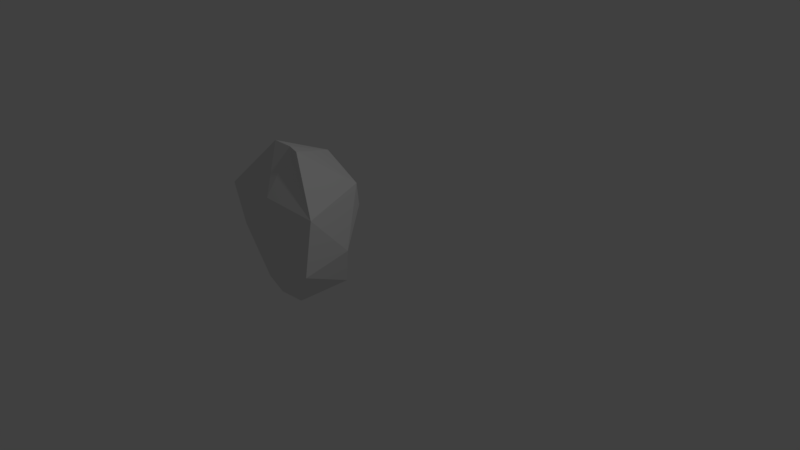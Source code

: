 # Source: rock_3.blend  (saved by Blender 2.78.0; exported with 4.5.12 LTS)
import bpy
from mathutils import Matrix  # noqa: F401  (used for matrix-valued properties, if any)

bpy.ops.wm.read_factory_settings(use_empty=True)
scene = bpy.context.scene
scene.name = 'Scene'

# ---- collections
col_collection_1 = bpy.data.collections.new('Collection 1'); scene.collection.children.link(col_collection_1)

# ---- materials (node trees are filled in below, after node groups)
mat_rock_3 = bpy.data.materials.new('Rock_3')
mat_rock_3.alpha_threshold = 0.0
mat_rock_3.use_transparent_shadow = False
mat_rock_3.roughness = 0.5
mat_rock_3.line_color = (0.0, 0.0, 0.0, 1.0)

# ---- material node trees

# ---- world
world_world = bpy.data.worlds.new('World'); scene.world = world_world
world_world.color = (0.05088, 0.05088, 0.05088)
world_world.use_sun_shadow = False
world_world.sun_shadow_jitter_overblur = 0.0
world_world.cycles.sampling_method = 'MANUAL'

# ---- cameras
cam_camera = bpy.data.cameras.new('Camera')
cam_camera.clip_end = 100.0
cam_camera.lens = 35.0
cam_camera.sensor_width = 32.0
cam_camera.sensor_height = 18.0
cam_camera.ortho_scale = 7.314
cam_camera.dof.focus_distance = 0.0
cam_camera.dof.aperture_fstop = 128.0

# ---- lights
light_lamp = bpy.data.lights.new('Lamp', 'POINT')
light_lamp.transmission_factor = 0.0
light_lamp.cutoff_distance = 30.0
light_lamp.energy = 100.0
light_lamp.shadow_buffer_clip_start = 1.001
light_lamp.shadow_soft_size = 0.1
light_lamp.shadow_maximum_resolution = 0.006
light_lamp.use_absolute_resolution = True

# ---- meshes
me_cube = bpy.data.meshes.new('Cube')
me_cube.from_pydata([(0.3227, 0.304, 4.094e-07), (0.3227, -0.3966, 4.094e-07), (-0.4042, -0.3142, 4.094e-07), (-0.4727, 0.2543, 4.094e-07), (-0.3046, 0.5788, 1.445), (0.1812, -0.2459, 1.781), (-0.2736, -0.194, 1.781), (0.519, 0.1654, 0.5295), (0.2583, 0.5442, 1.196), (0.6954, -0.5837, 0.5295), (0.6954, -0.4813, 1.196), (-0.8949, -0.2798, 0.5295), (-0.7595, -0.4813, 1.196), (-0.543, 0.5188, 0.5295), (-0.4103, 0.6535, 1.196), (-3.283e-05, 0.5285, 4.094e-07), (-3.3e-05, -0.4261, 4.094e-07), (-0.001661, -0.194, 1.781), (0.0008631, 0.7971, 0.748), (0.001668, -0.6869, 0.748), (0.001668, -0.5514, 1.265), (-0.07614, 0.6831, 1.017)], [], [(15, 16, 2, 3), (4, 6, 17, 5), (8, 4, 5, 10), (20, 17, 6, 12), (12, 6, 4, 14), (18, 15, 3, 13), (2, 11, 13, 3), (11, 12, 14, 13), (16, 19, 11, 2), (19, 20, 12), (0, 7, 9, 1), (7, 8, 10, 9), (9, 10, 20, 19), (1, 9, 19, 16), (7, 0, 15, 18), (10, 5, 17, 20), (0, 1, 16, 15), (4, 8, 14), (14, 21, 18, 13), (8, 21, 14), (18, 21, 8, 7), (12, 11, 19)])
_uv = me_cube.uv_layers.new(name='UVMap')
_uv.uv.foreach_set('vector', [0.9279, 0.1206, 0.7005, 0.1206, 0.7271, 0.02429, 0.8626, 0.007987, 0.6911, 0.8459, 0.6877, 0.6831, 0.7399, 0.6717, 0.7776, 0.675, 0.8464, 0.9064, 0.6911, 0.8459, 0.7776, 0.675, 0.9591, 0.5854, 0.7416, 0.5251, 0.7399, 0.6717, 0.6877, 0.6831, 0.5144, 0.5985, 0.5144, 0.5985, 0.6877, 0.6831, 0.6911, 0.8459, 0.6363, 0.9064, 0.09362, 0.5251, 0.1912, 0.6975, 0.1485, 0.7873, 0.0001742, 0.7229, 0.2231, 0.8654, 0.08305, 0.9998, 0.0001742, 0.7229, 0.1485, 0.7873, 0.0001742, 0.158, 0.1711, 0.1993, 0.1989, 0.3707, 0.0001742, 0.4577, 0.2966, 0.8353, 0.4055, 0.9998, 0.08305, 0.9998, 0.2231, 0.8654, 0.2998, 0.0001742, 0.2936, 0.177, 0.1711, 0.1993, 0.2607, 0.7077, 0.3574, 0.589, 0.514, 0.7878, 0.3434, 0.7937, 0.4712, 0.3716, 0.3304, 0.3651, 0.4088, 0.2015, 0.4911, 0.1722, 0.4911, 0.1722, 0.4088, 0.2015, 0.2936, 0.177, 0.2998, 0.0001742, 0.3434, 0.7937, 0.514, 0.7878, 0.4055, 0.9998, 0.2966, 0.8353, 0.3574, 0.589, 0.2607, 0.7077, 0.1912, 0.6975, 0.09362, 0.5251, 0.9591, 0.5854, 0.7776, 0.675, 0.7399, 0.6717, 0.7416, 0.5251, 0.8744, 0.1979, 0.7075, 0.1979, 0.7005, 0.1209, 0.9279, 0.1209, 0.6911, 0.8459, 0.8464, 0.9064, 0.6363, 0.9064, 0.1989, 0.3707, 0.2597, 0.4162, 0.2736, 0.5247, 0.0001742, 0.4577, 0.3304, 0.3651, 0.2597, 0.4162, 0.1989, 0.3707, 0.2736, 0.5247, 0.2597, 0.4162, 0.3304, 0.3651, 0.4712, 0.3716, 0.1711, 0.1993, 0.0001742, 0.158, 0.2998, 0.0001742])
me_cube.materials.append(mat_rock_3)
me_cube.use_remesh_preserve_volume = False
me_cube.use_remesh_preserve_attributes = False
me_cube.use_mirror_vertex_groups = False
me_cube.update()

# ---- objects
ob_rock_3 = bpy.data.objects.new('Rock_3', me_cube)
ob_lamp = bpy.data.objects.new('Lamp', light_lamp)
ob_camera = bpy.data.objects.new('Camera', cam_camera)

# ---- transforms, parenting, visibility, modifiers, constraints
ob_rock_3.location = (-0.002676, -0.9447, -1.322e-05)
ob_rock_3.lock_rotations_4d = False
ob_rock_3.empty_display_type = 'ARROWS'
ob_rock_3.lineart.crease_threshold = 0.0
ob_lamp.location = (4.076, 1.005, 5.904)
ob_lamp.rotation_euler = (0.6503, 0.05522, 1.866)
ob_lamp.lock_rotations_4d = False
ob_lamp.empty_display_type = 'ARROWS'
ob_lamp.color = (0.0, 0.0, 0.0, 0.0)
ob_lamp.lineart.crease_threshold = 0.0
ob_camera.location = (7.481, -6.508, 5.344)
ob_camera.rotation_euler = (1.109, 0.0, 0.8149)
ob_camera.lock_rotations_4d = False
ob_camera.empty_display_type = 'ARROWS'
ob_camera.color = (0.0, 0.0, 0.0, 0.0)
ob_camera.display_type = 'WIRE'
ob_camera.lineart.crease_threshold = 0.0

# ---- collection membership
col_collection_1.objects.link(ob_rock_3)
col_collection_1.objects.link(ob_lamp)
col_collection_1.objects.link(ob_camera)

# ---- scene / render settings (as saved in the file)
scene.camera = ob_camera
scene.frame_start = 1; scene.frame_end = 250; scene.frame_set(1)
scene.render.engine = 'BLENDER_EEVEE_NEXT'
scene.render.resolution_percentage = 50
scene.render.dither_intensity = 0.0
scene.cycles.use_denoising = False
scene.cycles.samples = 128
scene.cycles.sampling_pattern = 'TABULATED_SOBOL'
scene.cycles.light_sampling_threshold = 0.0
scene.cycles.use_adaptive_sampling = False
scene.cycles.use_light_tree = False
scene.cycles.blur_glossy = 0.0
scene.cycles.sample_clamp_indirect = 0.0
scene.view_settings.view_transform = 'Standard'
bpy.context.view_layer.update()
